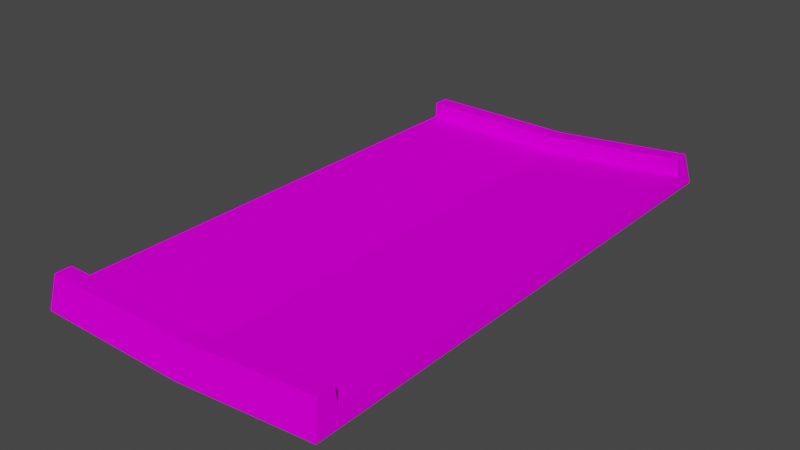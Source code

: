 # Source: jumpstart_smol_A.blend  (saved by Blender 3.3.6; exported with 4.5.12 LTS)
import bpy
from mathutils import Matrix  # noqa: F401  (used for matrix-valued properties, if any)

bpy.ops.wm.read_factory_settings(use_empty=True)
scene = bpy.context.scene
scene.name = 'Scene'

# ---- collections
col_collection = bpy.data.collections.new('Collection'); scene.collection.children.link(col_collection)

# ---- images (referenced by path relative to the original .blend; pixels are not part of the script)
import os
ASSET_DIR = os.environ.get("B2B_ASSET_DIR", "")  # directory of the original .blend (textures are referenced by path, not embedded)
HERE = os.path.dirname(os.path.abspath(__file__))  # packed textures are extracted next to this script under _unpacked/

def load_image(name, relpath, width, height, colorspace="sRGB"):
    """Load a texture the original file referenced (path relative to the .blend, or extracted next to this script)."""
    p = next((c for c in (os.path.join(HERE, relpath), os.path.join(ASSET_DIR, relpath)) if relpath and os.path.exists(c)), "")
    if p:
        img = bpy.data.images.load(p, check_existing=True)
        img.name = name
    else:  # same state as the original file: an image datablock whose file is absent (Cycles renders it pink)
        img = bpy.data.images.new(name, width, height)
        img.source = "FILE"
        img.filepath = "//" + (relpath or name)
    img.colorspace_settings.name = colorspace
    return img
img_trackset00_trk_sidewall_sand_png_002 = load_image('trackset00_trk_sidewall_sand.png.002', 'trackset00_trk_sidewall_sand.png', 1024, 1024, 'sRGB')
img_trackset00_trk_c1_straight_png_002 = load_image('trackset00_trk_c1_straight.png.002', 'trackset00_trk_c1_straight.png', 1024, 1024, 'sRGB')
img_trackset00_trk_c2_hill_png_002 = load_image('trackset00_trk_c2_hill.png.002', 'trackset00_trk_c2_hill.png', 1024, 1024, 'sRGB')
img_trackset00_trk_c2_inout_png_002 = load_image('trackset00_trk_c2_inout.png.002', 'trackset00_trk_c2_inout.png', 1024, 1024, 'sRGB')
img_trackset00_trk_startline_jpg_002 = load_image('trackset00_trk_startline.jpg.002', 'trackset00_trk_startline.jpg', 1024, 1024, 'sRGB')

# ---- materials (node trees are filled in below, after node groups)
mat_trackset00_trk_sidewall_sand = bpy.data.materials.new('trackset00_trk_sidewall_sand')
mat_trackset00_trk_sidewall_sand.alpha_threshold = 0.0
mat_trackset00_trk_sidewall_sand.use_transparent_shadow = False
mat_trackset00_trk_sidewall_sand.diffuse_color = (1.0, 1.0, 1.0, 1.0)
mat_trackset00_trk_sidewall_sand.roughness = 0.5
mat_trackset00_trk_c1_straight = bpy.data.materials.new('trackset00_trk_c1_straight')
mat_trackset00_trk_c1_straight.alpha_threshold = 0.0
mat_trackset00_trk_c1_straight.use_transparent_shadow = False
mat_trackset00_trk_c1_straight.diffuse_color = (1.0, 1.0, 1.0, 1.0)
mat_trackset00_trk_c1_straight.roughness = 0.5
mat_trackset00_trk_c2_hill = bpy.data.materials.new('trackset00_trk_c2_hill')
mat_trackset00_trk_c2_hill.alpha_threshold = 0.0
mat_trackset00_trk_c2_hill.use_transparent_shadow = False
mat_trackset00_trk_c2_hill.diffuse_color = (1.0, 1.0, 1.0, 1.0)
mat_trackset00_trk_c2_hill.roughness = 0.5
mat_trackset00_trk_c2_inout = bpy.data.materials.new('trackset00_trk_c2_inout')
mat_trackset00_trk_c2_inout.alpha_threshold = 0.0
mat_trackset00_trk_c2_inout.use_transparent_shadow = False
mat_trackset00_trk_c2_inout.diffuse_color = (1.0, 1.0, 1.0, 1.0)
mat_trackset00_trk_c2_inout.roughness = 0.5
mat_trackset00_trk_startline = bpy.data.materials.new('trackset00_trk_startline')
mat_trackset00_trk_startline.alpha_threshold = 0.0
mat_trackset00_trk_startline.use_transparent_shadow = False
mat_trackset00_trk_startline.diffuse_color = (1.0, 1.0, 1.0, 1.0)
mat_trackset00_trk_startline.roughness = 0.5

# ---- material node trees
mat_trackset00_trk_sidewall_sand.use_nodes = True; mat_trackset00_trk_sidewall_sand.node_tree.nodes.clear()
_N = mat_trackset00_trk_sidewall_sand.node_tree.nodes; _L = mat_trackset00_trk_sidewall_sand.node_tree.links
n0 = _N.new('ShaderNodeBsdfDiffuse'); n0.name = 'Diffuse BSDF'; n0.location = (0, 0)
n1 = _N.new('ShaderNodeTexImage'); n1.name = 'Image Texture'; n1.location = (0, 0)
n1.image = img_trackset00_trk_sidewall_sand_png_002
n2 = _N.new('ShaderNodeOutputMaterial'); n2.name = 'Material Output'; n2.location = (0, 0)
_L.new(n0.outputs[0], n2.inputs[0])
_L.new(n1.outputs[0], n0.inputs[0])
n2.is_active_output = True
mat_trackset00_trk_c1_straight.use_nodes = True; mat_trackset00_trk_c1_straight.node_tree.nodes.clear()
_N = mat_trackset00_trk_c1_straight.node_tree.nodes; _L = mat_trackset00_trk_c1_straight.node_tree.links
n0 = _N.new('ShaderNodeBsdfDiffuse'); n0.name = 'Diffuse BSDF'; n0.location = (0, 0)
n1 = _N.new('ShaderNodeTexImage'); n1.name = 'Image Texture'; n1.location = (0, 0)
n1.image = img_trackset00_trk_c1_straight_png_002
n2 = _N.new('ShaderNodeOutputMaterial'); n2.name = 'Material Output'; n2.location = (0, 0)
_L.new(n0.outputs[0], n2.inputs[0])
_L.new(n1.outputs[0], n0.inputs[0])
n2.is_active_output = True
mat_trackset00_trk_c2_hill.use_nodes = True; mat_trackset00_trk_c2_hill.node_tree.nodes.clear()
_N = mat_trackset00_trk_c2_hill.node_tree.nodes; _L = mat_trackset00_trk_c2_hill.node_tree.links
n0 = _N.new('ShaderNodeBsdfDiffuse'); n0.name = 'Diffuse BSDF'; n0.location = (0, 0)
n1 = _N.new('ShaderNodeTexImage'); n1.name = 'Image Texture'; n1.location = (0, 0)
n1.image = img_trackset00_trk_c2_hill_png_002
n2 = _N.new('ShaderNodeOutputMaterial'); n2.name = 'Material Output'; n2.location = (0, 0)
_L.new(n0.outputs[0], n2.inputs[0])
_L.new(n1.outputs[0], n0.inputs[0])
n2.is_active_output = True
mat_trackset00_trk_c2_inout.use_nodes = True; mat_trackset00_trk_c2_inout.node_tree.nodes.clear()
_N = mat_trackset00_trk_c2_inout.node_tree.nodes; _L = mat_trackset00_trk_c2_inout.node_tree.links
n0 = _N.new('ShaderNodeBsdfDiffuse'); n0.name = 'Diffuse BSDF'; n0.location = (0, 0)
n1 = _N.new('ShaderNodeTexImage'); n1.name = 'Image Texture'; n1.location = (0, 0)
n1.image = img_trackset00_trk_c2_inout_png_002
n2 = _N.new('ShaderNodeOutputMaterial'); n2.name = 'Material Output'; n2.location = (0, 0)
_L.new(n0.outputs[0], n2.inputs[0])
_L.new(n1.outputs[0], n0.inputs[0])
n2.is_active_output = True
mat_trackset00_trk_startline.use_nodes = True; mat_trackset00_trk_startline.node_tree.nodes.clear()
_N = mat_trackset00_trk_startline.node_tree.nodes; _L = mat_trackset00_trk_startline.node_tree.links
n0 = _N.new('ShaderNodeBsdfDiffuse'); n0.name = 'Diffuse BSDF'; n0.location = (0, 0)
n1 = _N.new('ShaderNodeTexImage'); n1.name = 'Image Texture'; n1.location = (0, 0)
n1.image = img_trackset00_trk_startline_jpg_002
n2 = _N.new('ShaderNodeOutputMaterial'); n2.name = 'Material Output'; n2.location = (0, 0)
_L.new(n0.outputs[0], n2.inputs[0])
_L.new(n1.outputs[0], n0.inputs[0])
n2.is_active_output = True

# ---- world
world_world = bpy.data.worlds.new('World'); scene.world = world_world
world_world.use_nodes = True; world_world.node_tree.nodes.clear()
_N = world_world.node_tree.nodes; _L = world_world.node_tree.links
n0 = _N.new('ShaderNodeOutputWorld'); n0.name = 'World Output'; n0.location = (300, 300)
n1 = _N.new('ShaderNodeBackground'); n1.name = 'Background'; n1.location = (10, 300)
n1.inputs[0].default_value = (0.05088, 0.05088, 0.05088, 1.0)
_L.new(n1.outputs[0], n0.inputs[0])
n0.is_active_output = True
world_world.color = (0.05088, 0.05088, 0.05088)
world_world.use_sun_shadow = False
world_world.sun_shadow_jitter_overblur = 0.0

# ---- meshes
me_track15_pmd0_mesh_002 = bpy.data.meshes.new('TRACK15.PMD0.mesh.002')
me_track15_pmd0_mesh_002.from_pydata([(-9.18, 16.0, 1.997), (-9.282, 16.5, 7.629e-06), (-9.18, 15.0, 1.997), (-9.231, 15.0, 0.9987), (-9.282, -16.5, 4.768e-07), (-9.18, -16.0, 1.997), (-9.18, -15.0, 1.997), (-9.231, -15.0, 0.9987), (9.034, -16.0, 2.879), (9.31, -16.5, 0.8978), (0.2922, -15.0, 0.9913), (0.2454, -15.0, 1.99), (9.172, -15.0, 1.888), (9.034, -15.0, 2.879), (0.2453, -16.0, 1.99), (0.3379, -16.5, 4.768e-07), (9.31, 16.5, 0.8978), (9.034, 16.0, 2.879), (0.2454, 15.0, 1.99), (0.2922, 15.0, 0.9913), (9.034, 15.0, 2.879), (9.172, 15.0, 1.888), (0.2454, 16.0, 1.99), (0.3379, 16.5, 0.0), (-9.18, 16.0, 1.997), (-9.282, 16.5, 7.629e-06), (-9.231, 15.0, 0.9987), (-9.18, 15.0, 1.997), (-9.282, -16.5, 7.629e-06), (-9.18, -16.0, 1.997), (-9.18, -15.0, 1.997), (-9.231, -15.0, 0.9987), (9.034, -16.0, 2.879), (9.31, -16.5, 0.8978), (9.172, -15.0, 1.888), (9.034, -15.0, 2.879), (9.31, 16.5, 0.8978), (9.034, 16.0, 2.879), (9.034, 15.0, 2.879), (9.172, 15.0, 1.888)], [], [(7, 6, 11, 10), (10, 11, 13, 12), (6, 5, 14, 11), (11, 14, 8, 13), (5, 4, 15, 14), (14, 15, 9, 8), (2, 3, 19, 18), (18, 19, 21, 20), (0, 2, 18, 22), (22, 18, 20, 17), (1, 0, 22, 23), (23, 22, 17, 16), (9, 15, 23, 16), (15, 4, 1, 23), (19, 10, 12, 21), (3, 7, 10, 19), (31, 28, 29, 30), (25, 26, 27, 24), (25, 28, 31, 26), (39, 36, 37, 38), (33, 34, 35, 32), (33, 36, 39, 34)])
me_track15_pmd0_mesh_002.polygons.foreach_set('material_index', [0, 0, 0, 0, 0, 0, 0, 0, 0, 0, 0, 0, 1, 1, 2, 3, 4, 4, 4, 4, 4, 4])
_uv = me_track15_pmd0_mesh_002.uv_layers.new(name='UVMap')
_uv.uv.foreach_set('vector', [0.0, 0.0, 0.25, 0.0, 0.25, 0.5, 0.0, 0.5, 0.0, 0.5, 0.25, 0.5, 0.25, 1.0, 0.0, 1.0, 0.25, 0.0, 0.5, 0.0, 0.5, 0.5, 0.25, 0.5, 0.25, 0.5, 0.5, 0.5, 0.5, 1.0, 0.25, 1.0, 0.5, 0.0, 0.75, 0.0, 0.75, 0.5, 0.5, 0.5, 0.5, 0.5, 0.75, 0.5, 0.75, 1.0, 0.5, 1.0, 0.25, 0.0, 0.0, 0.0, 0.0, 0.5, 0.25, 0.5, 0.25, 0.5, 0.0, 0.5, 0.0, 1.0, 0.25, 1.0, 0.5, 0.0, 0.25, 0.0, 0.25, 0.5, 0.5, 0.5, 0.5, 0.5, 0.25, 0.5, 0.25, 1.0, 0.5, 1.0, 0.75, 0.0, 0.5, 0.0, 0.5, 0.5, 0.75, 0.5, 0.75, 0.5, 0.5, 0.5, 0.5, 1.0, 0.75, 1.0, 0.7374, -0.01782, 0.7374, 0.004225, 0.2671, 0.004225, 0.2671, -0.01782, 0.7374, -0.01782, 0.7374, 0.004225, 0.2671, 0.004225, 0.2671, -0.01782, 0.0, 0.0, 1.0, 0.0, 1.0, 1.0, 0.0, 1.0, 0.0, 0.0, 1.0, 0.0, 1.0, 0.3333, 0.0, 0.3333, 0.4516, 0.3227, 0.4943, 0.2704, 0.4858, 0.3731, 0.4602, 0.3726, 0.4943, 0.2704, 0.4516, 0.3227, 0.4602, 0.3726, 0.4858, 0.3731, 0.4697, 0.2715, 0.02285, 0.2716, 0.04274, 0.3351, 0.4507, 0.3349, 0.4516, 0.3227, 0.4943, 0.2704, 0.4858, 0.3731, 0.4602, 0.3726, 0.4943, 0.2704, 0.4516, 0.3227, 0.4602, 0.3726, 0.4858, 0.3731, 0.4697, 0.2715, 0.02285, 0.2716, 0.04274, 0.3351, 0.4507, 0.3349])
me_track15_pmd0_mesh_002.materials.append(mat_trackset00_trk_sidewall_sand)
me_track15_pmd0_mesh_002.materials.append(mat_trackset00_trk_c1_straight)
me_track15_pmd0_mesh_002.materials.append(mat_trackset00_trk_c2_hill)
me_track15_pmd0_mesh_002.materials.append(mat_trackset00_trk_c2_inout)
me_track15_pmd0_mesh_002.materials.append(mat_trackset00_trk_startline)
me_track15_pmd0_mesh_002.use_remesh_preserve_volume = False
me_track15_pmd0_mesh_002.use_remesh_preserve_attributes = False
me_track15_pmd0_mesh_002.use_mirror_vertex_groups = False
me_track15_pmd0_mesh_002.update()

# ---- objects
ob_main = bpy.data.objects.new('main', me_track15_pmd0_mesh_002)
ob_w = bpy.data.objects.new('w', None)
ob_w2 = bpy.data.objects.new('w2', None)
ob_empty_002 = bpy.data.objects.new('Empty.002', None)
ob_empty_003 = bpy.data.objects.new('Empty.003', None)
ob_empty_004 = bpy.data.objects.new('Empty.004', None)
ob_empty_005 = bpy.data.objects.new('Empty.005', None)
ob_empty_006 = bpy.data.objects.new('Empty.006', None)
ob_empty_007 = bpy.data.objects.new('Empty.007', None)

# ---- transforms, parenting, visibility, modifiers, constraints
ob_main.location = (0.0, 0.0, 0.0)
ob_main.lineart.crease_threshold = 0.0
ob_w.location = (-9.282, 3.242e-05, 7.629e-06)
ob_w2.location = (9.31, -2.289e-05, 0.8978)
ob_empty_002.parent = ob_empty_006
ob_empty_002.location = (-8.631, 15.0, 0.9987)
ob_empty_003.parent = ob_empty_006
ob_empty_003.location = (8.506, 15.0, 1.888)
ob_empty_004.parent = ob_empty_007
ob_empty_004.location = (-8.773, -15.0, 0.9987)
ob_empty_005.parent = ob_empty_007
ob_empty_005.location = (8.407, -15.0, 1.888)
ob_empty_006.parent = ob_w
ob_empty_006.matrix_parent_inverse = Matrix(((1.0, -0.0, 0.0, 9.282), (-0.0, 1.0, -0.0, -3.242e-05), (0.0, 0.0, 1.0, -7.629e-06), (-0.0, 0.0, -0.0, 1.0)))
ob_empty_006.location = (0.0, 0.0, 0.0)
ob_empty_007.parent = ob_w
ob_empty_007.matrix_parent_inverse = Matrix(((1.0, -0.0, 0.0, 9.282), (-0.0, 1.0, -0.0, -3.242e-05), (0.0, 0.0, 1.0, -7.629e-06), (-0.0, 0.0, -0.0, 1.0)))
ob_empty_007.location = (0.0, 0.0, 0.0)

# ---- collection membership
col_collection.objects.link(ob_main)
col_collection.objects.link(ob_w)
col_collection.objects.link(ob_w2)
col_collection.objects.link(ob_empty_002)
col_collection.objects.link(ob_empty_003)
col_collection.objects.link(ob_empty_004)
col_collection.objects.link(ob_empty_005)
col_collection.objects.link(ob_empty_006)
col_collection.objects.link(ob_empty_007)

# ---- scene / render settings (as saved in the file)
scene.frame_start = 1; scene.frame_end = 250; scene.frame_set(1)
scene.render.engine = 'BLENDER_EEVEE_NEXT'
scene.cycles.sampling_pattern = 'TABULATED_SOBOL'
scene.cycles.use_light_tree = False
scene.view_settings.view_transform = 'Filmic'
bpy.context.view_layer.update()

# ---- added for rendering (the .blend has no active camera and no usable light): camera, sun
cam_auto = bpy.data.cameras.new('AutoCamera')
cam_auto.lens = 50.0
cam_auto.sensor_width = 36.0
cam_auto.clip_end = 1000.0
ob_auto_camera = bpy.data.objects.new('AutoCamera', cam_auto)
scene.collection.objects.link(ob_auto_camera)
ob_auto_camera.location = (35.1598, -42.175, 29.5559)
ob_auto_camera.rotation_euler = (1.09748, -7.21219e-08, 0.694738)
scene.camera = ob_auto_camera
light_auto_sun = bpy.data.lights.new('AutoSun', 'SUN')
light_auto_sun.energy = 3.0
light_auto_sun.angle = 0.0523599
ob_auto_sun = bpy.data.objects.new('AutoSun', light_auto_sun)
scene.collection.objects.link(ob_auto_sun)
ob_auto_sun.rotation_euler = (0.872665, 0.174533, 0.523599)
bpy.context.view_layer.update()
